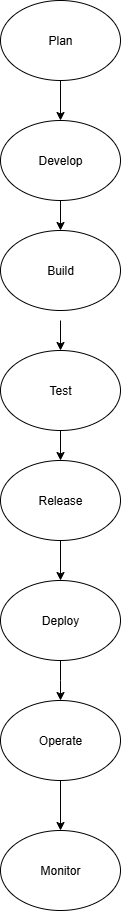

The diagram above was exported from draw.io. Its source (the exported page's mxGraphModel, read from the mxfile embedded in the PNG):
<mxGraphModel dx="1042" dy="562" grid="1" gridSize="10" guides="1" tooltips="1" connect="1" arrows="1" fold="1" page="1" pageScale="1" pageWidth="850" pageHeight="1100" math="0" shadow="0">
  <root>
    <mxCell id="0" />
    <mxCell id="1" parent="0" />
    <mxCell id="w6eSHRQrjwVZ9M0WN3gU-1" value="Build" style="ellipse;whiteSpace=wrap;html=1;" vertex="1" parent="1">
      <mxGeometry x="370" y="250" width="120" height="80" as="geometry" />
    </mxCell>
    <mxCell id="w6eSHRQrjwVZ9M0WN3gU-2" value="Release" style="ellipse;whiteSpace=wrap;html=1;" vertex="1" parent="1">
      <mxGeometry x="370" y="480" width="120" height="80" as="geometry" />
    </mxCell>
    <mxCell id="w6eSHRQrjwVZ9M0WN3gU-3" value="Test" style="ellipse;whiteSpace=wrap;html=1;" vertex="1" parent="1">
      <mxGeometry x="370" y="370" width="120" height="80" as="geometry" />
    </mxCell>
    <mxCell id="w6eSHRQrjwVZ9M0WN3gU-7" style="edgeStyle=orthogonalEdgeStyle;rounded=0;orthogonalLoop=1;jettySize=auto;html=1;" edge="1" parent="1" source="w6eSHRQrjwVZ9M0WN3gU-4" target="w6eSHRQrjwVZ9M0WN3gU-1">
      <mxGeometry relative="1" as="geometry" />
    </mxCell>
    <mxCell id="w6eSHRQrjwVZ9M0WN3gU-4" value="Develop" style="ellipse;whiteSpace=wrap;html=1;" vertex="1" parent="1">
      <mxGeometry x="370" y="140" width="120" height="80" as="geometry" />
    </mxCell>
    <mxCell id="w6eSHRQrjwVZ9M0WN3gU-5" value="Plan" style="ellipse;whiteSpace=wrap;html=1;" vertex="1" parent="1">
      <mxGeometry x="370" y="20" width="120" height="80" as="geometry" />
    </mxCell>
    <mxCell id="w6eSHRQrjwVZ9M0WN3gU-6" value="" style="endArrow=classic;html=1;rounded=0;exitX=0.5;exitY=1;exitDx=0;exitDy=0;" edge="1" parent="1" source="w6eSHRQrjwVZ9M0WN3gU-5">
      <mxGeometry width="50" height="50" relative="1" as="geometry">
        <mxPoint x="429.5" y="110" as="sourcePoint" />
        <mxPoint x="430" y="140" as="targetPoint" />
      </mxGeometry>
    </mxCell>
    <mxCell id="w6eSHRQrjwVZ9M0WN3gU-12" value="" style="endArrow=classic;html=1;rounded=0;entryX=0.5;entryY=0;entryDx=0;entryDy=0;" edge="1" parent="1" target="w6eSHRQrjwVZ9M0WN3gU-3">
      <mxGeometry width="50" height="50" relative="1" as="geometry">
        <mxPoint x="430" y="340" as="sourcePoint" />
        <mxPoint x="450" y="290" as="targetPoint" />
      </mxGeometry>
    </mxCell>
    <mxCell id="w6eSHRQrjwVZ9M0WN3gU-13" value="Deploy" style="ellipse;whiteSpace=wrap;html=1;" vertex="1" parent="1">
      <mxGeometry x="370" y="600" width="120" height="80" as="geometry" />
    </mxCell>
    <mxCell id="w6eSHRQrjwVZ9M0WN3gU-14" value="Operate" style="ellipse;whiteSpace=wrap;html=1;" vertex="1" parent="1">
      <mxGeometry x="370" y="720" width="120" height="80" as="geometry" />
    </mxCell>
    <mxCell id="w6eSHRQrjwVZ9M0WN3gU-15" value="Monitor" style="ellipse;whiteSpace=wrap;html=1;" vertex="1" parent="1">
      <mxGeometry x="370" y="850" width="120" height="80" as="geometry" />
    </mxCell>
    <mxCell id="w6eSHRQrjwVZ9M0WN3gU-16" value="" style="endArrow=classic;html=1;rounded=0;entryX=0.5;entryY=0;entryDx=0;entryDy=0;exitX=0.5;exitY=1;exitDx=0;exitDy=0;" edge="1" parent="1" source="w6eSHRQrjwVZ9M0WN3gU-3" target="w6eSHRQrjwVZ9M0WN3gU-2">
      <mxGeometry width="50" height="50" relative="1" as="geometry">
        <mxPoint x="400" y="370" as="sourcePoint" />
        <mxPoint x="450" y="320" as="targetPoint" />
      </mxGeometry>
    </mxCell>
    <mxCell id="w6eSHRQrjwVZ9M0WN3gU-17" value="" style="endArrow=classic;html=1;rounded=0;exitX=0.5;exitY=1;exitDx=0;exitDy=0;entryX=0.5;entryY=0;entryDx=0;entryDy=0;" edge="1" parent="1" source="w6eSHRQrjwVZ9M0WN3gU-2" target="w6eSHRQrjwVZ9M0WN3gU-13">
      <mxGeometry width="50" height="50" relative="1" as="geometry">
        <mxPoint x="400" y="670" as="sourcePoint" />
        <mxPoint x="450" y="620" as="targetPoint" />
      </mxGeometry>
    </mxCell>
    <mxCell id="w6eSHRQrjwVZ9M0WN3gU-18" value="" style="endArrow=classic;html=1;rounded=0;exitX=0.5;exitY=1;exitDx=0;exitDy=0;entryX=0.5;entryY=0;entryDx=0;entryDy=0;" edge="1" parent="1" source="w6eSHRQrjwVZ9M0WN3gU-13" target="w6eSHRQrjwVZ9M0WN3gU-14">
      <mxGeometry width="50" height="50" relative="1" as="geometry">
        <mxPoint x="400" y="790" as="sourcePoint" />
        <mxPoint x="450" y="740" as="targetPoint" />
        <Array as="points">
          <mxPoint x="430" y="700" />
        </Array>
      </mxGeometry>
    </mxCell>
    <mxCell id="w6eSHRQrjwVZ9M0WN3gU-19" value="" style="endArrow=classic;html=1;rounded=0;exitX=0.5;exitY=1;exitDx=0;exitDy=0;entryX=0.5;entryY=0;entryDx=0;entryDy=0;" edge="1" parent="1" source="w6eSHRQrjwVZ9M0WN3gU-14" target="w6eSHRQrjwVZ9M0WN3gU-15">
      <mxGeometry width="50" height="50" relative="1" as="geometry">
        <mxPoint x="400" y="790" as="sourcePoint" />
        <mxPoint x="440" y="830" as="targetPoint" />
      </mxGeometry>
    </mxCell>
  </root>
</mxGraphModel>